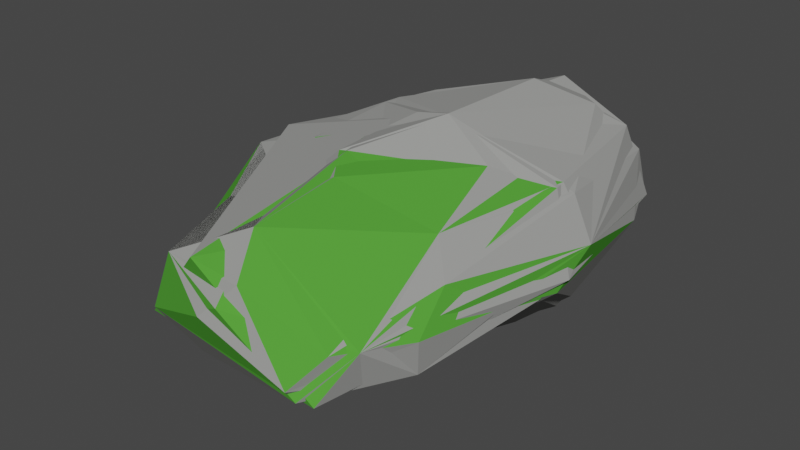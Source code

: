 # Source: stone_02_river.blend  (saved by Blender 2.80.75; exported with 4.5.12 LTS)
import bpy
from mathutils import Matrix  # noqa: F401  (used for matrix-valued properties, if any)

bpy.ops.wm.read_factory_settings(use_empty=True)
scene = bpy.context.scene
scene.name = 'Scene'

# ---- collections
col_stone2_lod0 = bpy.data.collections.new('stone2_LOD0'); scene.collection.children.link(col_stone2_lod0)
col_stone2_lod2 = bpy.data.collections.new('stone2_LOD2'); scene.collection.children.link(col_stone2_lod2)
col_stone2_lod1 = bpy.data.collections.new('stone2_LOD1'); scene.collection.children.link(col_stone2_lod1)

# ---- materials (node trees are filled in below, after node groups)
mat_stone_01 = bpy.data.materials.new('stone_01')
mat_stone_01.use_transparent_shadow = False
mat_stone_01.diffuse_color = (0.314, 0.314, 0.314, 1.0)
mat_stone_01.roughness = 0.736
mat_moss = bpy.data.materials.new('moss')
mat_moss.use_transparent_shadow = False

# ---- material node trees
mat_stone_01.use_nodes = True; mat_stone_01.node_tree.nodes.clear()
_N = mat_stone_01.node_tree.nodes; _L = mat_stone_01.node_tree.links
n0 = _N.new('ShaderNodeOutputMaterial'); n0.name = 'Material Output'; n0.location = (300, 300)
n1 = _N.new('ShaderNodeBsdfPrincipled'); n1.name = 'Principled BSDF'; n1.location = (10, 300)
n1.distribution = 'GGX'
n1.subsurface_method = 'BURLEY'
n1.inputs[0].default_value = (0.3118, 0.314, 0.3029, 1.0)
n1.inputs[2].default_value = 1.0
n1.inputs[3].default_value = 1.45
n1.inputs[13].default_value = 0.0
n1.inputs[27].default_value = (0.0, 0.0, 0.0, 1.0)
n1.inputs[28].default_value = 1.0
_L.new(n1.outputs[0], n0.inputs[0])
n0.is_active_output = True
mat_moss.use_nodes = True; mat_moss.node_tree.nodes.clear()
_N = mat_moss.node_tree.nodes; _L = mat_moss.node_tree.links
n0 = _N.new('ShaderNodeOutputMaterial'); n0.name = 'Material Output'; n0.location = (300, 300)
n1 = _N.new('ShaderNodeBsdfPrincipled'); n1.name = 'Principled BSDF'; n1.location = (10, 300)
n1.distribution = 'GGX'
n1.subsurface_method = 'BURLEY'
n1.inputs[0].default_value = (0.08467, 0.3493, 0.04081, 1.0)
n1.inputs[2].default_value = 0.5841
n1.inputs[3].default_value = 1.45
n1.inputs[13].default_value = 0.0
n1.inputs[27].default_value = (0.0, 0.0, 0.0, 1.0)
n1.inputs[28].default_value = 1.0
_L.new(n1.outputs[0], n0.inputs[0])
n0.is_active_output = True

# ---- world
world_world = bpy.data.worlds.new('World'); scene.world = world_world
world_world.use_nodes = True; world_world.node_tree.nodes.clear()
_N = world_world.node_tree.nodes; _L = world_world.node_tree.links
n0 = _N.new('ShaderNodeOutputWorld'); n0.name = 'World Output'; n0.location = (300, 300)
n1 = _N.new('ShaderNodeBackground'); n1.name = 'Background'; n1.location = (10, 300)
n1.inputs[0].default_value = (0.05088, 0.05088, 0.05088, 1.0)
_L.new(n1.outputs[0], n0.inputs[0])
n0.is_active_output = True
world_world.color = (0.05088, 0.05088, 0.05088)
world_world.use_sun_shadow = False
world_world.sun_shadow_jitter_overblur = 0.0

# ---- meshes
me_sphere = bpy.data.meshes.new('Sphere')
me_sphere.from_pydata([(-0.04669, -0.003416, -0.0785), (-0.0572, -0.01045, 0.05038), (-0.1101, -0.01134, 0.03283), (-0.08955, 0.01538, -0.0614), (-0.1069, 0.05607, 0.01762), (-0.1253, 0.01815, -0.008441), (-0.1134, 0.0159, -0.04337), (0.0009766, 0.0263, 0.07188), (-0.1026, 0.07683, -0.005462), (-0.04573, 0.04852, 0.06101), (-0.06065, 0.1131, -0.03373), (-0.02861, 0.08311, 0.06413), (-0.02766, 0.1459, 0.04602), (-0.04414, 0.1474, 0.01135), (-0.02886, 0.09149, -0.06361), (0.04965, 0.165, -0.0237), (0.03911, 0.1546, 0.06359), (0.05242, 0.18, 0.02227), (0.04562, 0.1314, -0.05937), (0.02334, 0.05648, 0.06817), (0.03395, 0.1129, 0.07892), (0.09956, 0.1634, -0.0002669), (0.06231, 0.1185, -0.06847), (0.07222, 0.1323, 0.06388), (0.1123, 0.1286, -0.01128), (0.002159, 0.01798, -0.08557), (0.09813, 0.1531, 0.03043), (0.09322, 0.08314, -0.05898), (0.04599, 0.0442, -0.07345), (0.1281, 0.04195, 0.01045), (0.07451, 0.04299, -0.06832), (0.1105, 0.0474, 0.03874), (0.1215, 0.01622, -0.01554), (0.02548, 0.02737, 0.07657), (0.1118, -0.02985, -0.008553), (0.09959, -0.01607, -0.02934), (-0.01359, 0.0068, 0.06225), (0.07657, -0.04706, 0.03672), (0.09582, -0.06525, 0.01746), (0.1008, -0.09502, -0.004705), (0.09723, -0.09117, -0.03023), (0.0309, -0.02446, -0.07857), (0.06448, 0.01764, 0.05434), (0.07669, -0.1434, 7.718e-05), (0.06069, -0.1617, -0.02078), (0.03998, -0.06033, -0.06244), (0.01836, -0.1537, 0.02743), (0.04712, -0.1381, -0.04632), (0.00641, -0.06071, 0.05727), (0.004702, -0.1259, 0.04872), (-0.003069, -0.1661, 0.004535), (-0.01495, -0.03251, 0.05993), (-0.04407, -0.15, 0.02592), (-0.0646, -0.1495, -0.02039), (-0.06098, -0.1186, -0.06697), (-0.0368, -0.06414, 0.03326), (-0.08579, -0.06384, 0.01751), (-0.09459, -0.1095, -0.01067), (-0.09328, -0.1052, -0.04213), (3.201e-05, -0.02327, -0.07958), (-0.1088, -0.05228, -0.01417), (-0.02585, -0.05781, -0.08611), (-0.07044, -0.05042, -0.08119)], [], [(3, 25, 0), (1, 9, 2), (1, 36, 9), (4, 8, 5), (3, 6, 14), (13, 18, 10), (7, 19, 9), (18, 22, 14), (11, 19, 20), (16, 23, 26), (22, 28, 14), (16, 20, 23), (22, 27, 30), (19, 33, 20), (21, 26, 24), (26, 29, 24), (7, 36, 33), (33, 31, 23), (33, 42, 31), (31, 29, 26), (24, 29, 32), (32, 35, 27), (25, 30, 41), (42, 37, 31), (35, 45, 30), (34, 38, 39), (33, 36, 51), (37, 42, 48), (45, 59, 41), (38, 37, 43), (25, 41, 59), (40, 47, 45), (47, 61, 45), (37, 48, 49), (43, 46, 44), (46, 50, 44), (46, 49, 52), (44, 50, 53), (50, 52, 53), (48, 55, 49), (53, 57, 58), (61, 54, 62), (55, 56, 52), (54, 58, 62), (36, 1, 55), (57, 60, 58), (55, 1, 2), (55, 2, 56), (59, 61, 0), (25, 59, 0), (60, 6, 58), (62, 3, 0), (60, 2, 5), (6, 3, 62), (5, 2, 4), (2, 9, 4), (6, 5, 8), (25, 3, 14), (6, 8, 10), (6, 10, 14), (8, 13, 10), (9, 36, 7), (13, 8, 4, 12), (20, 16, 12, 11), (10, 18, 14), (11, 9, 19), (17, 13, 12, 16), (26, 21, 17, 16), (13, 17, 15), (13, 15, 18), (25, 14, 28), (21, 22, 18, 15), (15, 17, 21), (24, 27, 22, 21), (19, 7, 33), (22, 30, 28), (20, 33, 23), (38, 29, 31, 37), (23, 31, 26), (28, 30, 25), (27, 24, 32), (30, 27, 35), (34, 32, 29, 38), (44, 40, 39, 43), (35, 32, 34), (34, 39, 40), (34, 40, 35), (41, 30, 45), (42, 33, 51), (35, 40, 45), (39, 38, 43), (49, 46, 43, 37), (40, 44, 47), (42, 51, 48), (53, 54, 47, 44), (45, 61, 59), (47, 54, 61), (46, 52, 50), (57, 53, 52, 56), (48, 51, 55), (49, 55, 52), (51, 36, 55), (60, 57, 56, 2), (11, 12, 4, 9), (54, 53, 58), (58, 6, 62), (60, 5, 6), (61, 62, 0)])
me_sphere.polygons.foreach_set('material_index', [0, 0, 0, 0, 1, 0, 0, 0, 0, 0, 1, 0, 0, 0, 0, 0, 0, 0, 0, 0, 1, 0, 0, 0, 0, 1, 0, 1, 0, 0, 0, 1, 1, 1, 1, 0, 0, 1, 1, 0, 0, 0, 0, 0, 1, 0, 0, 0, 1, 0, 0, 0, 1, 1, 1, 0, 0, 0, 0, 0, 0, 0, 0, 0, 0, 0, 0, 0, 0, 0, 1, 0, 0, 0, 0, 1, 0, 0, 0, 1, 0, 0, 1, 0, 0, 0, 0, 0, 0, 1, 1, 1, 0, 1, 0, 1, 1, 0, 1, 0, 0, 1, 1, 0, 0, 0, 0, 0])
_uv = me_sphere.uv_layers.new(name='UVMap')
_uv.uv.foreach_set('vector', [0.1117, 0.327, 0.2856, 0.2893, 0.2051, 0.3388, 0.61, 0.2274, 0.6132, 0.318, 0.5311, 0.2091, 0.4627, 0.6246, 0.5213, 0.6625, 0.4624, 0.7151, 0.4813, 0.3039, 0.4398, 0.3296, 0.4378, 0.2384, 0.1117, 0.327, 0.05617, 0.3312, 0.1885, 0.1953, 0.07936, 0.1004, 0.2961, 0.1047, 0.102, 0.1703, 0.3085, 0.6458, 0.2949, 0.5907, 0.3835, 0.6458, 0.2961, 0.1047, 0.3365, 0.1179, 0.1885, 0.1953, 0.3876, 0.5886, 0.2949, 0.5907, 0.3326, 0.5091, 0.7472, 0.4799, 0.8081, 0.4599, 0.8755, 0.4953, 0.3365, 0.1179, 0.3398, 0.229, 0.1885, 0.1953, 0.7472, 0.4799, 0.7379, 0.4199, 0.8081, 0.4599, 0.01708, 0.6122, 0.08349, 0.6492, 0.07387, 0.715, 0.5534, 0.6199, 0.5237, 0.6588, 0.554, 0.5331, 0.1322, 0.5142, 0.1834, 0.5188, 0.1488, 0.563, 0.1834, 0.5188, 0.2485, 0.6732, 0.1488, 0.563, 0.6345, 0.5633, 0.6543, 0.5319, 0.6543, 0.5882, 0.7547, 0.2937, 0.9228, 0.3489, 0.8081, 0.4599, 0.7547, 0.2937, 0.8427, 0.2912, 0.9228, 0.3489, 0.9228, 0.3489, 0.9804, 0.3441, 0.8755, 0.4953, 0.1488, 0.563, 0.2485, 0.6732, 0.2173, 0.7204, 0.2173, 0.7204, 0.1931, 0.7776, 0.08349, 0.6492, 0.2856, 0.2893, 0.3839, 0.2158, 0.3433, 0.332, 0.8427, 0.2912, 0.9008, 0.2006, 0.9228, 0.3489, 0.1931, 0.7776, 0.1084, 0.87, 0.07387, 0.715, 0.9959, 0.2327, 0.9567, 0.1792, 0.9959, 0.1356, 0.716, 0.3085, 0.6639, 0.2658, 0.6755, 0.208, 0.9008, 0.2006, 0.8427, 0.2912, 0.7715, 0.1579, 0.6337, 0.5322, 0.6337, 0.6098, 0.6047, 0.5702, 0.9567, 0.1792, 0.9008, 0.2006, 0.9682, 0.05784, 0.2856, 0.2893, 0.3433, 0.332, 0.2917, 0.3449, 0.2334, 0.8848, 0.1857, 0.9723, 0.1084, 0.87, 0.1857, 0.9723, 0.004274, 0.8951, 0.1084, 0.87, 0.9008, 0.2006, 0.7715, 0.1579, 0.7986, 0.06259, 0.9682, 0.05784, 0.8505, 0.02513, 0.9683, 0.02333, 0.746, 0.7205, 0.7716, 0.6881, 0.847, 0.7713, 0.8505, 0.02513, 0.7986, 0.06259, 0.7492, 0.007631, 0.847, 0.7713, 0.7716, 0.6881, 0.798, 0.5885, 0.7716, 0.6881, 0.7234, 0.6298, 0.798, 0.5885, 0.7038, 0.1718, 0.625, 0.1506, 0.716, 0.07496, 0.798, 0.5885, 0.7877, 0.5352, 0.8471, 0.5277, 0.266, 0.4064, 0.2124, 0.4996, 0.1842, 0.4152, 0.625, 0.1506, 0.5522, 0.1354, 0.6424, 0.02288, 0.2124, 0.4996, 0.1322, 0.4878, 0.1842, 0.4152, 0.5213, 0.6625, 0.4627, 0.6246, 0.5213, 0.5482, 0.5179, 0.06056, 0.4743, 0.1391, 0.4669, 0.05976, 0.5213, 0.5482, 0.4627, 0.6246, 0.3915, 0.6071, 0.5213, 0.5482, 0.3915, 0.6071, 0.4547, 0.5338, 0.2917, 0.3449, 0.266, 0.4064, 0.2051, 0.3388, 0.2856, 0.2893, 0.2917, 0.3449, 0.2051, 0.3388, 0.4743, 0.1391, 0.3944, 0.2299, 0.4669, 0.05976, 0.1842, 0.4152, 0.1117, 0.327, 0.2051, 0.3388, 0.4743, 0.1391, 0.5311, 0.2091, 0.4378, 0.2384, 0.05617, 0.3312, 0.1117, 0.327, 0.1842, 0.4152, 0.4378, 0.2384, 0.5311, 0.2091, 0.4813, 0.3039, 0.5311, 0.2091, 0.6132, 0.318, 0.4813, 0.3039, 0.05617, 0.3312, 0.005673, 0.3219, 0.02033, 0.2299, 0.2856, 0.2893, 0.1117, 0.327, 0.1885, 0.1953, 0.05617, 0.3312, 0.02033, 0.2299, 0.102, 0.1703, 0.05617, 0.3312, 0.102, 0.1703, 0.1885, 0.1953, 0.02033, 0.2299, 0.07936, 0.1004, 0.102, 0.1703, 0.6036, 0.5906, 0.5552, 0.5371, 0.6036, 0.5319, 0.4935, 0.4499, 0.4398, 0.3296, 0.4813, 0.3039, 0.5656, 0.46, 0.6918, 0.4349, 0.6547, 0.4929, 0.5656, 0.46, 0.6202, 0.373, 0.102, 0.1703, 0.2961, 0.1047, 0.1885, 0.1953, 0.3876, 0.5886, 0.3835, 0.6458, 0.2949, 0.5907, 0.5907, 0.5233, 0.4935, 0.4499, 0.5656, 0.46, 0.6547, 0.4929, 0.8755, 0.4953, 0.9039, 0.5069, 0.8001, 0.5164, 0.7472, 0.4799, 0.07936, 0.1004, 0.221, 0.007384, 0.2606, 0.04472, 0.07936, 0.1004, 0.2606, 0.04472, 0.2961, 0.1047, 0.2856, 0.2893, 0.1885, 0.1953, 0.3398, 0.229, 0.3254, 0.01612, 0.3365, 0.1179, 0.2961, 0.1047, 0.2606, 0.04472, 0.2606, 0.04472, 0.221, 0.007384, 0.3254, 0.01612, 0.1488, 0.563, 0.08349, 0.6492, 0.01708, 0.6122, 0.1322, 0.5142, 0.5534, 0.6199, 0.554, 0.6683, 0.5237, 0.6588, 0.3365, 0.1179, 0.3839, 0.2158, 0.3398, 0.229, 0.7379, 0.4199, 0.7547, 0.2937, 0.8081, 0.4599, 0.9567, 0.1792, 0.9804, 0.3441, 0.9228, 0.3489, 0.9008, 0.2006, 0.8081, 0.4599, 0.9228, 0.3489, 0.8755, 0.4953, 0.3398, 0.229, 0.3839, 0.2158, 0.2856, 0.2893, 0.08349, 0.6492, 0.1488, 0.563, 0.2173, 0.7204, 0.07387, 0.715, 0.08349, 0.6492, 0.1931, 0.7776, 0.2451, 0.7862, 0.2173, 0.7204, 0.2485, 0.6732, 0.2892, 0.8326, 0.252, 0.9928, 0.2334, 0.8848, 0.278, 0.8805, 0.2892, 0.955, 0.1931, 0.7776, 0.2173, 0.7204, 0.2451, 0.7862, 0.2451, 0.7862, 0.278, 0.8805, 0.2334, 0.8848, 0.2451, 0.7862, 0.2334, 0.8848, 0.1931, 0.7776, 0.05365, 0.8276, 0.07387, 0.715, 0.1084, 0.87, 0.8427, 0.2912, 0.7547, 0.2937, 0.7249, 0.191, 0.1931, 0.7776, 0.2334, 0.8848, 0.1084, 0.87, 0.9959, 0.1356, 0.9567, 0.1792, 0.9682, 0.05784, 0.7986, 0.06259, 0.8505, 0.02513, 0.9682, 0.05784, 0.9008, 0.2006, 0.2334, 0.8848, 0.252, 0.9928, 0.1857, 0.9723, 0.8427, 0.2912, 0.7249, 0.191, 0.7715, 0.1579, 0.798, 0.5885, 0.899, 0.5718, 0.899, 0.7378, 0.847, 0.7713, 0.1084, 0.87, 0.004274, 0.8951, 0.02018, 0.836, 0.3839, 0.4696, 0.2124, 0.4996, 0.266, 0.4064, 0.746, 0.7205, 0.7234, 0.6298, 0.7716, 0.6881, 0.5179, 0.06056, 0.5482, 0.007734, 0.6424, 0.02288, 0.5522, 0.1354, 0.7038, 0.1718, 0.6755, 0.208, 0.625, 0.1506, 0.716, 0.07496, 0.625, 0.1506, 0.6424, 0.02288, 0.6755, 0.208, 0.6639, 0.2658, 0.625, 0.1506, 0.4743, 0.1391, 0.5179, 0.06056, 0.5522, 0.1354, 0.5311, 0.2091, 0.6202, 0.373, 0.5656, 0.46, 0.4813, 0.3039, 0.6132, 0.318, 0.899, 0.5718, 0.798, 0.5885, 0.8471, 0.5277, 0.1322, 0.4878, 0.05617, 0.3312, 0.1842, 0.4152, 0.4743, 0.1391, 0.4378, 0.2384, 0.3944, 0.2299, 0.266, 0.4064, 0.1842, 0.4152, 0.2051, 0.3388])
me_sphere.materials.append(mat_stone_01)
me_sphere.materials.append(mat_moss)
me_sphere.use_remesh_preserve_volume = False
me_sphere.use_remesh_preserve_attributes = False
me_sphere.use_mirror_vertex_groups = False
me_sphere.update()
me_sphere_004 = bpy.data.meshes.new('Sphere.004')
me_sphere_004.from_pydata([(-0.05668, -0.05719, -0.08674), (-0.1078, 0.01228, -0.05277), (-0.1233, 0.04078, 0.003411), (-0.09951, 0.006303, 0.04333), (-0.03935, 0.152, 0.02904), (-0.0461, 0.1043, -0.05376), (0.05612, 0.1816, 0.004563), (0.03744, 0.1469, 0.07257), (0.07661, 0.1152, -0.06887), (0.1053, 0.1582, -0.004303), (0.09224, 0.1424, 0.0501), (0.1268, 0.02092, -0.006188), (0.02544, 0.02727, 0.07498), (0.104, 0.03694, 0.04411), (0.08749, -0.1295, -0.0001219), (0.07347, -0.1526, -0.03055), (-0.01488, -0.1577, 0.03547), (-0.009432, -0.02699, 0.05826), (-0.08673, -0.134, -0.03869), (0.01431, -0.005459, -0.08501)], [], [(1, 19, 0), (4, 8, 5), (3, 12, 7), (10, 11, 9), (12, 13, 10), (13, 11, 10), (11, 19, 8), (15, 0, 19), (13, 17, 16), (14, 16, 15), (15, 16, 18), (17, 3, 16), (18, 3, 2), (19, 1, 5), (1, 2, 5), (2, 4, 5), (3, 17, 12), (7, 4, 3), (6, 4, 7), (4, 6, 8), (19, 5, 8), (8, 6, 9), (7, 12, 10), (11, 13, 14), (8, 9, 11), (11, 14, 15), (13, 12, 17), (11, 15, 19), (16, 14, 13), (15, 18, 0), (18, 16, 3), (18, 1, 0), (18, 2, 1), (6, 7, 10, 9), (3, 4, 2)])
me_sphere_004.polygons.foreach_set('material_index', [0, 0, 0, 0, 0, 0, 0, 1, 1, 1, 1, 0, 1, 0, 0, 0, 0, 0, 0, 0, 1, 0, 0, 0, 0, 0, 0, 1, 1, 1, 1, 0, 0, 0, 0])
_uv = me_sphere_004.uv_layers.new(name='UVMap')
_uv.uv.foreach_set('vector', [0.07511, 0.3298, 0.3063, 0.3107, 0.2238, 0.4032, 0.07936, 0.1004, 0.338, 0.1457, 0.1477, 0.1835, 0.3847, 0.6284, 0.3075, 0.642, 0.3326, 0.5091, 0.1834, 0.5188, 0.2342, 0.7111, 0.1355, 0.5239, 0.7547, 0.2937, 0.9095, 0.3293, 0.8442, 0.4788, 0.9095, 0.3293, 0.9804, 0.3441, 0.8442, 0.4788, 0.2342, 0.7111, 0.06217, 0.8342, 0.03674, 0.6281, 0.2396, 0.9772, 0.004274, 0.8951, 0.06217, 0.8342, 0.9095, 0.3293, 0.731, 0.1867, 0.7811, 0.03135, 0.9789, 0.08543, 0.7811, 0.03135, 0.9683, 0.02333, 0.8561, 0.7655, 0.7278, 0.639, 0.8519, 0.5796, 0.6749, 0.204, 0.5531, 0.2326, 0.6753, 0.04619, 0.5302, 0.02775, 0.5531, 0.2326, 0.4495, 0.2741, 0.3063, 0.3107, 0.07511, 0.3298, 0.1477, 0.1835, 0.07511, 0.3298, 0.01249, 0.2791, 0.1477, 0.1835, 0.01249, 0.2791, 0.07936, 0.1004, 0.1477, 0.1835, 0.6036, 0.5906, 0.5552, 0.5371, 0.6036, 0.5319, 0.6634, 0.4794, 0.527, 0.4546, 0.5531, 0.2326, 0.5907, 0.5233, 0.527, 0.4546, 0.6634, 0.4794, 0.07936, 0.1004, 0.2342, 0.01979, 0.338, 0.1457, 0.3063, 0.3107, 0.1477, 0.1835, 0.338, 0.1457, 0.338, 0.1457, 0.2342, 0.01979, 0.3254, 0.01612, 0.745, 0.4658, 0.7547, 0.2937, 0.8442, 0.4788, 0.9804, 0.3441, 0.9095, 0.3293, 0.9789, 0.08543, 0.03674, 0.6281, 0.1355, 0.5239, 0.2342, 0.7111, 0.2342, 0.7111, 0.2851, 0.9279, 0.2396, 0.9772, 0.9095, 0.3293, 0.7547, 0.2937, 0.731, 0.1867, 0.2342, 0.7111, 0.2396, 0.9772, 0.06217, 0.8342, 0.7811, 0.03135, 0.9789, 0.08543, 0.9095, 0.3293, 0.3839, 0.4696, 0.1839, 0.4954, 0.2238, 0.4032, 0.5302, 0.02775, 0.6753, 0.04619, 0.5531, 0.2326, 0.1839, 0.4954, 0.07511, 0.3298, 0.2238, 0.4032, 0.5302, 0.02775, 0.4495, 0.2741, 0.3944, 0.2299, 0.8001, 0.5164, 0.745, 0.4658, 0.8442, 0.4788, 0.9039, 0.5069, 0.5531, 0.2326, 0.527, 0.4546, 0.4495, 0.2741])
me_sphere_004.materials.append(mat_stone_01)
me_sphere_004.materials.append(mat_moss)
me_sphere_004.use_remesh_preserve_volume = False
me_sphere_004.use_remesh_preserve_attributes = False
me_sphere_004.use_mirror_vertex_groups = False
me_sphere_004.update()
me_sphere_003 = bpy.data.meshes.new('Sphere.003')
me_sphere_003.from_pydata([(-0.07348, -0.03752, -0.07954), (-0.1101, -0.01134, 0.03283), (-0.1253, 0.01815, -0.008441), (-0.1078, 0.01228, -0.05277), (-0.1096, 0.0662, 0.007511), (-0.04274, 0.06011, 0.06196), (-0.06065, 0.1131, -0.03373), (-0.02766, 0.1459, 0.04602), (-0.04414, 0.1474, 0.01135), (-0.02886, 0.09149, -0.06361), (0.04965, 0.165, -0.0237), (0.03911, 0.1546, 0.06359), (0.05242, 0.18, 0.02227), (0.03395, 0.1129, 0.07892), (0.0563, 0.1243, -0.06789), (0.1053, 0.1582, -0.004303), (0.002159, 0.01798, -0.08557), (0.09224, 0.1424, 0.0501), (0.08818, 0.07336, -0.06443), (0.1281, 0.04195, 0.01045), (0.118, 0.002017, -0.01508), (0.02544, 0.02727, 0.07498), (-0.01783, -0.003887, 0.05996), (0.07657, -0.04706, 0.03672), (0.09723, -0.09117, -0.03023), (0.1036, 0.04453, 0.04541), (0.08749, -0.1295, -0.0001219), (0.06444, -0.1576, -0.02852), (0.004702, -0.1259, 0.04872), (0.01153, -0.1646, 0.01493), (-0.00779, -0.0331, 0.06161), (-0.04407, -0.15, 0.02592), (-0.0646, -0.1495, -0.02039), (-0.06098, -0.1186, -0.06697), (-0.0368, -0.06414, 0.03326), (-0.08579, -0.06384, 0.01751), (-0.09752, -0.1093, -0.02573), (0.02425, -0.0328, -0.07638), (-0.02585, -0.05781, -0.08611)], [], [(3, 16, 0), (22, 5, 1), (8, 14, 6), (5, 21, 13), (14, 18, 9), (11, 13, 17), (17, 19, 15), (21, 25, 17), (25, 19, 17), (15, 19, 20), (16, 18, 37), (20, 37, 18), (21, 22, 30), (23, 25, 30), (24, 27, 37), (27, 38, 37), (23, 30, 28), (26, 29, 27), (29, 28, 31), (27, 29, 32), (29, 31, 32), (30, 34, 28), (38, 33, 0), (34, 35, 31), (33, 36, 0), (34, 22, 1), (34, 1, 35), (37, 38, 0), (16, 37, 0), (36, 1, 2), (2, 1, 4), (1, 5, 4), (3, 2, 4), (16, 3, 9), (3, 4, 6), (3, 6, 9), (4, 8, 6), (5, 22, 21), (8, 4, 7), (6, 14, 9), (8, 12, 10), (8, 10, 14), (16, 9, 18), (14, 10, 15), (10, 12, 15), (13, 21, 17), (18, 15, 20), (20, 19, 26), (24, 26, 27), (20, 26, 24), (25, 21, 30), (20, 24, 37), (7, 5, 13, 11), (27, 33, 38), (28, 34, 31), (30, 22, 34), (36, 35, 1), (33, 32, 36), (36, 3, 0), (36, 2, 3), (7, 11, 12, 8), (12, 11, 17, 15), (23, 26, 19, 25), (15, 18, 14), (26, 23, 28, 29), (31, 35, 36, 32), (32, 33, 27), (5, 7, 4)])
me_sphere_003.polygons.foreach_set('material_index', [0, 0, 0, 0, 1, 0, 0, 0, 0, 1, 0, 0, 0, 1, 1, 1, 1, 1, 0, 1, 1, 0, 0, 0, 0, 0, 0, 1, 0, 1, 1, 0, 0, 0, 0, 0, 0, 0, 0, 0, 0, 0, 1, 0, 0, 0, 0, 1, 0, 0, 0, 1, 0, 1, 0, 1, 1, 0, 0, 0, 0, 0, 0, 0, 1, 1, 0, 0])
_uv = me_sphere_003.uv_layers.new(name='UVMap')
_uv.uv.foreach_set('vector', [0.07511, 0.3298, 0.2856, 0.2893, 0.1882, 0.4004, 0.61, 0.2274, 0.6153, 0.3347, 0.5311, 0.2091, 0.07936, 0.1004, 0.3226, 0.1134, 0.102, 0.1703, 0.3847, 0.6284, 0.3075, 0.642, 0.3326, 0.5091, 0.3226, 0.1134, 0.373, 0.2191, 0.1885, 0.1953, 0.7472, 0.4799, 0.7379, 0.4199, 0.8442, 0.4788, 0.1834, 0.5188, 0.2485, 0.6732, 0.1355, 0.5239, 0.7547, 0.2937, 0.9102, 0.3398, 0.8442, 0.4788, 0.9102, 0.3398, 0.9804, 0.3441, 0.8442, 0.4788, 0.1355, 0.5239, 0.2485, 0.6732, 0.2222, 0.7428, 0.2856, 0.2893, 0.373, 0.2191, 0.3302, 0.3352, 0.2222, 0.7428, 0.06217, 0.8342, 0.08131, 0.6641, 0.716, 0.3085, 0.6639, 0.2658, 0.6792, 0.2033, 0.9008, 0.2006, 0.9102, 0.3398, 0.731, 0.1867, 0.2334, 0.8848, 0.2404, 0.9892, 0.06217, 0.8342, 0.2404, 0.9892, 0.004274, 0.8951, 0.06217, 0.8342, 0.9008, 0.2006, 0.731, 0.1867, 0.7986, 0.06259, 0.9789, 0.08543, 0.8505, 0.02513, 0.9683, 0.02333, 0.8505, 0.02513, 0.7986, 0.06259, 0.7492, 0.007631, 0.8561, 0.7655, 0.7588, 0.7043, 0.798, 0.5885, 0.7588, 0.7043, 0.7234, 0.6298, 0.798, 0.5885, 0.6792, 0.2033, 0.625, 0.1506, 0.716, 0.07496, 0.266, 0.4064, 0.2124, 0.4996, 0.1882, 0.4004, 0.625, 0.1506, 0.5522, 0.1354, 0.6424, 0.02288, 0.2124, 0.4996, 0.1322, 0.4878, 0.1882, 0.4004, 0.5213, 0.5482, 0.5114, 0.6561, 0.3915, 0.6071, 0.5213, 0.5482, 0.3915, 0.6071, 0.4547, 0.5338, 0.3302, 0.3352, 0.266, 0.4064, 0.1882, 0.4004, 0.2856, 0.2893, 0.3302, 0.3352, 0.1882, 0.4004, 0.4977, 0.06399, 0.5311, 0.2091, 0.4378, 0.2384, 0.4378, 0.2384, 0.5311, 0.2091, 0.463, 0.3152, 0.5311, 0.2091, 0.6153, 0.3347, 0.463, 0.3152, 0.07511, 0.3298, 0.005673, 0.3219, 0.02033, 0.2299, 0.2856, 0.2893, 0.07511, 0.3298, 0.1885, 0.1953, 0.07511, 0.3298, 0.02033, 0.2299, 0.102, 0.1703, 0.07511, 0.3298, 0.102, 0.1703, 0.1885, 0.1953, 0.02033, 0.2299, 0.07936, 0.1004, 0.102, 0.1703, 0.6036, 0.5906, 0.5552, 0.5371, 0.6036, 0.5319, 0.4935, 0.4499, 0.463, 0.3152, 0.5656, 0.46, 0.102, 0.1703, 0.3226, 0.1134, 0.1885, 0.1953, 0.07936, 0.1004, 0.221, 0.007384, 0.2606, 0.04472, 0.07936, 0.1004, 0.2606, 0.04472, 0.3226, 0.1134, 0.2856, 0.2893, 0.1885, 0.1953, 0.373, 0.2191, 0.3226, 0.1134, 0.2606, 0.04472, 0.3254, 0.01612, 0.2606, 0.04472, 0.221, 0.007384, 0.3254, 0.01612, 0.7379, 0.4199, 0.7547, 0.2937, 0.8442, 0.4788, 0.08131, 0.6641, 0.1355, 0.5239, 0.2222, 0.7428, 0.2222, 0.7428, 0.2485, 0.6732, 0.2892, 0.8326, 0.2334, 0.8848, 0.2851, 0.9279, 0.2404, 0.9892, 0.2222, 0.7428, 0.2851, 0.9279, 0.2334, 0.8848, 0.9102, 0.3398, 0.7547, 0.2937, 0.731, 0.1867, 0.2222, 0.7428, 0.2334, 0.8848, 0.06217, 0.8342, 0.5656, 0.46, 0.6153, 0.3347, 0.6918, 0.4349, 0.6547, 0.4929, 0.3839, 0.4696, 0.2124, 0.4996, 0.266, 0.4064, 0.716, 0.07496, 0.625, 0.1506, 0.6424, 0.02288, 0.6792, 0.2033, 0.6639, 0.2658, 0.625, 0.1506, 0.4977, 0.06399, 0.5522, 0.1354, 0.5311, 0.2091, 0.899, 0.5718, 0.798, 0.5885, 0.8088, 0.5325, 0.1322, 0.4878, 0.07511, 0.3298, 0.1882, 0.4004, 0.4977, 0.06399, 0.4378, 0.2384, 0.3944, 0.2299, 0.5656, 0.46, 0.6547, 0.4929, 0.5907, 0.5233, 0.4935, 0.4499, 0.8001, 0.5164, 0.7472, 0.4799, 0.8442, 0.4788, 0.9039, 0.5069, 0.9008, 0.2006, 0.9789, 0.08543, 0.9804, 0.3441, 0.9102, 0.3398, 0.1355, 0.5239, 0.08131, 0.6641, 0.01708, 0.6122, 0.9789, 0.08543, 0.9008, 0.2006, 0.7986, 0.06259, 0.8505, 0.02513, 0.6424, 0.02288, 0.5522, 0.1354, 0.4977, 0.06399, 0.5482, 0.007734, 0.798, 0.5885, 0.899, 0.5718, 0.8561, 0.7655, 0.6153, 0.3347, 0.5656, 0.46, 0.463, 0.3152])
me_sphere_003.materials.append(mat_stone_01)
me_sphere_003.materials.append(mat_moss)
me_sphere_003.use_remesh_preserve_volume = False
me_sphere_003.use_remesh_preserve_attributes = False
me_sphere_003.use_mirror_vertex_groups = False
me_sphere_003.update()

# ---- objects
ob_stone2_0 = bpy.data.objects.new('stone2_0', me_sphere)
ob_stone2_2 = bpy.data.objects.new('stone2_2', me_sphere_004)
ob_stone2_1 = bpy.data.objects.new('stone2_1', me_sphere_003)

# ---- transforms, parenting, visibility, modifiers, constraints
ob_stone2_0.location = (0.0, 0.0, 0.0)
ob_stone2_0.lineart.crease_threshold = 0.0
ob_stone2_2.location = (0.0, 0.0, 0.0)
ob_stone2_2.lineart.crease_threshold = 0.0
ob_stone2_1.location = (0.0, 0.0, 0.0)
ob_stone2_1.lineart.crease_threshold = 0.0

# ---- collection membership
col_stone2_lod0.objects.link(ob_stone2_0)
col_stone2_lod2.objects.link(ob_stone2_2)
col_stone2_lod1.objects.link(ob_stone2_1)

# ---- scene / render settings (as saved in the file)
scene.frame_start = 1; scene.frame_end = 250; scene.frame_set(112)
scene.render.engine = 'BLENDER_EEVEE_NEXT'
scene.cycles.use_denoising = False
scene.cycles.samples = 128
scene.cycles.sampling_pattern = 'TABULATED_SOBOL'
scene.cycles.use_adaptive_sampling = False
scene.cycles.use_light_tree = False
scene.view_settings.view_transform = 'Filmic'
bpy.context.view_layer.update()

# ---- added for rendering (the .blend has no active camera and no usable light): camera, sun
cam_auto = bpy.data.cameras.new('AutoCamera')
cam_auto.lens = 50.0
cam_auto.sensor_width = 36.0
cam_auto.clip_end = 1000.0
ob_auto_camera = bpy.data.objects.new('AutoCamera', cam_auto)
scene.collection.objects.link(ob_auto_camera)
ob_auto_camera.location = (0.428, -0.504116, 0.337358)
ob_auto_camera.rotation_euler = (1.09748, -7.21219e-08, 0.694738)
scene.camera = ob_auto_camera
light_auto_sun = bpy.data.lights.new('AutoSun', 'SUN')
light_auto_sun.energy = 3.0
light_auto_sun.angle = 0.0523599
ob_auto_sun = bpy.data.objects.new('AutoSun', light_auto_sun)
scene.collection.objects.link(ob_auto_sun)
ob_auto_sun.rotation_euler = (0.872665, 0.174533, 0.523599)
bpy.context.view_layer.update()
